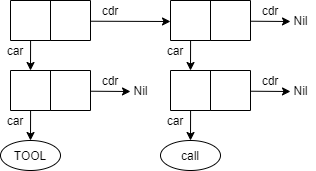

The diagram above was exported from draw.io. Its source (the exported page's mxGraphModel, read from the mxfile embedded in the PNG):
<mxGraphModel dx="1360" dy="862" grid="1" gridSize="10" guides="1" tooltips="1" connect="1" arrows="1" fold="1" page="1" pageScale="1" pageWidth="827" pageHeight="1169" math="0" shadow="0">
  <root>
    <mxCell id="woqKAiR8KHOe7_5nO6bj-0" />
    <mxCell id="woqKAiR8KHOe7_5nO6bj-1" parent="woqKAiR8KHOe7_5nO6bj-0" />
    <mxCell id="woqKAiR8KHOe7_5nO6bj-2" value="" style="shape=stencil(xVPtCoMgFH0a/zulBxhuew+z25Jcirra3n5+1FhE/YhgIMI553LOFY6IMtdwA4jgBtELIqTA4QpwyPCER8ydAeEz2XMreakgK85b3cIgKz9ayK4BK31U6RXhc5iJh7KSi/Zu9bOrZsIkGx4dFsIkP3Qf93zlkHGt9wwhctswULL7Mfi+7DiLYodHcbjFf5bY4yCUdrA6RVngF51I7EqRKKu1hY2G1VKpXNeN1NWBFL1ISGz+RIn4AA==);whiteSpace=wrap;html=1;strokeOpacity=100;fillOpacity=100;rounded=0;sketch=0;" parent="woqKAiR8KHOe7_5nO6bj-1" vertex="1">
      <mxGeometry x="80" y="240" width="80" height="40" as="geometry" />
    </mxCell>
    <mxCell id="woqKAiR8KHOe7_5nO6bj-4" value="" style="endArrow=classic;html=1;entryX=0.5;entryY=0;entryDx=0;entryDy=0;exitX=0.251;exitY=1;exitDx=0;exitDy=0;exitPerimeter=0;sketch=0;" parent="woqKAiR8KHOe7_5nO6bj-1" source="woqKAiR8KHOe7_5nO6bj-2" edge="1">
      <mxGeometry width="50" height="50" relative="1" as="geometry">
        <mxPoint x="220" y="330" as="sourcePoint" />
        <mxPoint x="100" y="310" as="targetPoint" />
      </mxGeometry>
    </mxCell>
    <mxCell id="woqKAiR8KHOe7_5nO6bj-5" value="" style="endArrow=classic;html=1;exitX=1.002;exitY=0.518;exitDx=0;exitDy=0;exitPerimeter=0;sketch=0;" parent="woqKAiR8KHOe7_5nO6bj-1" source="woqKAiR8KHOe7_5nO6bj-2" edge="1">
      <mxGeometry width="50" height="50" relative="1" as="geometry">
        <mxPoint x="240" y="330" as="sourcePoint" />
        <mxPoint x="240" y="261" as="targetPoint" />
      </mxGeometry>
    </mxCell>
    <mxCell id="woqKAiR8KHOe7_5nO6bj-7" value="car" style="text;html=1;strokeColor=none;fillColor=none;align=center;verticalAlign=middle;whiteSpace=wrap;rounded=0;sketch=0;" parent="woqKAiR8KHOe7_5nO6bj-1" vertex="1">
      <mxGeometry x="70" y="280" width="30" height="20" as="geometry" />
    </mxCell>
    <mxCell id="woqKAiR8KHOe7_5nO6bj-8" value="cdr" style="text;html=1;strokeColor=none;fillColor=none;align=center;verticalAlign=middle;whiteSpace=wrap;rounded=0;sketch=0;" parent="woqKAiR8KHOe7_5nO6bj-1" vertex="1">
      <mxGeometry x="160" y="240" width="40" height="20" as="geometry" />
    </mxCell>
    <mxCell id="woqKAiR8KHOe7_5nO6bj-9" value="" style="shape=stencil(xVPtCoMgFH0a/zulBxhuew+z25Jcirra3n5+1FhE/YhgIMI553LOFY6IMtdwA4jgBtELIqTA4QpwyPCER8ydAeEz2XMreakgK85b3cIgKz9ayK4BK31U6RXhc5iJh7KSi/Zu9bOrZsIkGx4dFsIkP3Qf93zlkHGt9wwhctswULL7Mfi+7DiLYodHcbjFf5bY4yCUdrA6RVngF51I7EqRKKu1hY2G1VKpXNeN1NWBFL1ISGz+RIn4AA==);whiteSpace=wrap;html=1;strokeOpacity=100;fillOpacity=100;rounded=0;sketch=0;" parent="woqKAiR8KHOe7_5nO6bj-1" vertex="1">
      <mxGeometry x="80" y="310" width="80" height="40" as="geometry" />
    </mxCell>
    <mxCell id="woqKAiR8KHOe7_5nO6bj-10" value="TOOL" style="ellipse;whiteSpace=wrap;html=1;sketch=0;" parent="woqKAiR8KHOe7_5nO6bj-1" vertex="1">
      <mxGeometry x="70" y="380" width="60" height="30" as="geometry" />
    </mxCell>
    <mxCell id="woqKAiR8KHOe7_5nO6bj-11" value="" style="endArrow=classic;html=1;entryX=0.5;entryY=0;entryDx=0;entryDy=0;exitX=0.251;exitY=1;exitDx=0;exitDy=0;exitPerimeter=0;sketch=0;" parent="woqKAiR8KHOe7_5nO6bj-1" source="woqKAiR8KHOe7_5nO6bj-9" target="woqKAiR8KHOe7_5nO6bj-10" edge="1">
      <mxGeometry width="50" height="50" relative="1" as="geometry">
        <mxPoint x="220" y="400" as="sourcePoint" />
        <mxPoint x="270" y="350" as="targetPoint" />
      </mxGeometry>
    </mxCell>
    <mxCell id="woqKAiR8KHOe7_5nO6bj-12" value="" style="endArrow=classic;html=1;exitX=1.002;exitY=0.518;exitDx=0;exitDy=0;exitPerimeter=0;sketch=0;" parent="woqKAiR8KHOe7_5nO6bj-1" source="woqKAiR8KHOe7_5nO6bj-9" edge="1">
      <mxGeometry width="50" height="50" relative="1" as="geometry">
        <mxPoint x="240" y="400" as="sourcePoint" />
        <mxPoint x="200" y="331" as="targetPoint" />
      </mxGeometry>
    </mxCell>
    <mxCell id="woqKAiR8KHOe7_5nO6bj-14" value="car" style="text;html=1;strokeColor=none;fillColor=none;align=center;verticalAlign=middle;whiteSpace=wrap;rounded=0;sketch=0;" parent="woqKAiR8KHOe7_5nO6bj-1" vertex="1">
      <mxGeometry x="70" y="350" width="30" height="20" as="geometry" />
    </mxCell>
    <mxCell id="woqKAiR8KHOe7_5nO6bj-15" value="cdr" style="text;html=1;strokeColor=none;fillColor=none;align=center;verticalAlign=middle;whiteSpace=wrap;rounded=0;sketch=0;" parent="woqKAiR8KHOe7_5nO6bj-1" vertex="1">
      <mxGeometry x="160" y="310" width="40" height="20" as="geometry" />
    </mxCell>
    <mxCell id="woqKAiR8KHOe7_5nO6bj-16" value="Nil" style="text;html=1;align=center;verticalAlign=middle;resizable=0;points=[];autosize=1;" parent="woqKAiR8KHOe7_5nO6bj-1" vertex="1">
      <mxGeometry x="195" y="320" width="30" height="20" as="geometry" />
    </mxCell>
    <mxCell id="woqKAiR8KHOe7_5nO6bj-17" value="" style="shape=stencil(xVPtCoMgFH0a/zulBxhuew+z25Jcirra3n5+1FhE/YhgIMI553LOFY6IMtdwA4jgBtELIqTA4QpwyPCER8ydAeEz2XMreakgK85b3cIgKz9ayK4BK31U6RXhc5iJh7KSi/Zu9bOrZsIkGx4dFsIkP3Qf93zlkHGt9wwhctswULL7Mfi+7DiLYodHcbjFf5bY4yCUdrA6RVngF51I7EqRKKu1hY2G1VKpXNeN1NWBFL1ISGz+RIn4AA==);whiteSpace=wrap;html=1;strokeOpacity=100;fillOpacity=100;rounded=0;sketch=0;" parent="woqKAiR8KHOe7_5nO6bj-1" vertex="1">
      <mxGeometry x="240" y="240" width="80" height="40" as="geometry" />
    </mxCell>
    <mxCell id="woqKAiR8KHOe7_5nO6bj-18" value="" style="endArrow=classic;html=1;entryX=0.5;entryY=0;entryDx=0;entryDy=0;exitX=0.251;exitY=1;exitDx=0;exitDy=0;exitPerimeter=0;sketch=0;" parent="woqKAiR8KHOe7_5nO6bj-1" source="woqKAiR8KHOe7_5nO6bj-17" edge="1">
      <mxGeometry width="50" height="50" relative="1" as="geometry">
        <mxPoint x="380" y="330" as="sourcePoint" />
        <mxPoint x="260" y="310" as="targetPoint" />
      </mxGeometry>
    </mxCell>
    <mxCell id="woqKAiR8KHOe7_5nO6bj-19" value="" style="endArrow=classic;html=1;exitX=1.002;exitY=0.518;exitDx=0;exitDy=0;exitPerimeter=0;sketch=0;" parent="woqKAiR8KHOe7_5nO6bj-1" source="woqKAiR8KHOe7_5nO6bj-17" edge="1">
      <mxGeometry width="50" height="50" relative="1" as="geometry">
        <mxPoint x="400" y="330" as="sourcePoint" />
        <mxPoint x="360" y="261" as="targetPoint" />
      </mxGeometry>
    </mxCell>
    <mxCell id="woqKAiR8KHOe7_5nO6bj-20" value="car" style="text;html=1;strokeColor=none;fillColor=none;align=center;verticalAlign=middle;whiteSpace=wrap;rounded=0;sketch=0;" parent="woqKAiR8KHOe7_5nO6bj-1" vertex="1">
      <mxGeometry x="230" y="280" width="30" height="20" as="geometry" />
    </mxCell>
    <mxCell id="woqKAiR8KHOe7_5nO6bj-21" value="cdr" style="text;html=1;strokeColor=none;fillColor=none;align=center;verticalAlign=middle;whiteSpace=wrap;rounded=0;sketch=0;" parent="woqKAiR8KHOe7_5nO6bj-1" vertex="1">
      <mxGeometry x="320" y="240" width="40" height="20" as="geometry" />
    </mxCell>
    <mxCell id="woqKAiR8KHOe7_5nO6bj-22" value="" style="shape=stencil(xVPtCoMgFH0a/zulBxhuew+z25Jcirra3n5+1FhE/YhgIMI553LOFY6IMtdwA4jgBtELIqTA4QpwyPCER8ydAeEz2XMreakgK85b3cIgKz9ayK4BK31U6RXhc5iJh7KSi/Zu9bOrZsIkGx4dFsIkP3Qf93zlkHGt9wwhctswULL7Mfi+7DiLYodHcbjFf5bY4yCUdrA6RVngF51I7EqRKKu1hY2G1VKpXNeN1NWBFL1ISGz+RIn4AA==);whiteSpace=wrap;html=1;strokeOpacity=100;fillOpacity=100;rounded=0;sketch=0;" parent="woqKAiR8KHOe7_5nO6bj-1" vertex="1">
      <mxGeometry x="240" y="310" width="80" height="40" as="geometry" />
    </mxCell>
    <mxCell id="woqKAiR8KHOe7_5nO6bj-23" value="call" style="ellipse;whiteSpace=wrap;html=1;sketch=0;" parent="woqKAiR8KHOe7_5nO6bj-1" vertex="1">
      <mxGeometry x="230" y="380" width="60" height="30" as="geometry" />
    </mxCell>
    <mxCell id="woqKAiR8KHOe7_5nO6bj-24" value="" style="endArrow=classic;html=1;entryX=0.5;entryY=0;entryDx=0;entryDy=0;exitX=0.251;exitY=1;exitDx=0;exitDy=0;exitPerimeter=0;sketch=0;" parent="woqKAiR8KHOe7_5nO6bj-1" source="woqKAiR8KHOe7_5nO6bj-22" target="woqKAiR8KHOe7_5nO6bj-23" edge="1">
      <mxGeometry width="50" height="50" relative="1" as="geometry">
        <mxPoint x="380" y="400" as="sourcePoint" />
        <mxPoint x="430" y="350" as="targetPoint" />
      </mxGeometry>
    </mxCell>
    <mxCell id="woqKAiR8KHOe7_5nO6bj-25" value="" style="endArrow=classic;html=1;exitX=1.002;exitY=0.518;exitDx=0;exitDy=0;exitPerimeter=0;sketch=0;" parent="woqKAiR8KHOe7_5nO6bj-1" source="woqKAiR8KHOe7_5nO6bj-22" edge="1">
      <mxGeometry width="50" height="50" relative="1" as="geometry">
        <mxPoint x="400" y="400" as="sourcePoint" />
        <mxPoint x="360" y="331" as="targetPoint" />
      </mxGeometry>
    </mxCell>
    <mxCell id="woqKAiR8KHOe7_5nO6bj-26" value="car" style="text;html=1;strokeColor=none;fillColor=none;align=center;verticalAlign=middle;whiteSpace=wrap;rounded=0;sketch=0;" parent="woqKAiR8KHOe7_5nO6bj-1" vertex="1">
      <mxGeometry x="230" y="350" width="30" height="20" as="geometry" />
    </mxCell>
    <mxCell id="woqKAiR8KHOe7_5nO6bj-27" value="cdr" style="text;html=1;strokeColor=none;fillColor=none;align=center;verticalAlign=middle;whiteSpace=wrap;rounded=0;sketch=0;" parent="woqKAiR8KHOe7_5nO6bj-1" vertex="1">
      <mxGeometry x="320" y="310" width="40" height="20" as="geometry" />
    </mxCell>
    <mxCell id="woqKAiR8KHOe7_5nO6bj-28" value="Nil" style="text;html=1;align=center;verticalAlign=middle;resizable=0;points=[];autosize=1;" parent="woqKAiR8KHOe7_5nO6bj-1" vertex="1">
      <mxGeometry x="355" y="320" width="30" height="20" as="geometry" />
    </mxCell>
    <mxCell id="woqKAiR8KHOe7_5nO6bj-29" value="Nil" style="text;html=1;align=center;verticalAlign=middle;resizable=0;points=[];autosize=1;" parent="woqKAiR8KHOe7_5nO6bj-1" vertex="1">
      <mxGeometry x="355" y="250" width="30" height="20" as="geometry" />
    </mxCell>
  </root>
</mxGraphModel>